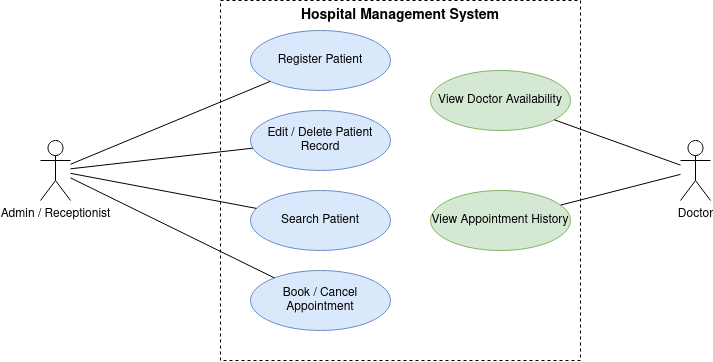

The diagram above was exported from draw.io. Its source (the exported page's mxGraphModel, read from the mxfile embedded in the PNG):
<mxGraphModel dx="1390" dy="745" grid="1" gridSize="10" guides="1" tooltips="1" connect="1" arrows="1" fold="1" page="1" pageScale="1" pageWidth="850" pageHeight="1100" math="0" shadow="0">
  <root>
    <mxCell id="0" />
    <mxCell id="1" parent="0" />
    <mxCell id="boundary" parent="1" style="rounded=0;whiteSpace=wrap;html=1;dashed=1;verticalAlign=top;fontStyle=1;fontSize=14;" value="Hospital Management System" vertex="1">
      <mxGeometry height="360" width="360" x="240" y="80" as="geometry" />
    </mxCell>
    <mxCell id="actorAdmin" parent="1" style="shape=umlActor;verticalLabelPosition=bottom;verticalAlign=top;html=1;outlineConnect=0;" value="Admin / Receptionist" vertex="1">
      <mxGeometry height="60" width="30" x="60" y="220" as="geometry" />
    </mxCell>
    <mxCell id="actorDoctor" parent="1" style="shape=umlActor;verticalLabelPosition=bottom;verticalAlign=top;html=1;outlineConnect=0;" value="Doctor" vertex="1">
      <mxGeometry height="60" width="30" x="700" y="220" as="geometry" />
    </mxCell>
    <mxCell id="uc1" parent="1" style="ellipse;whiteSpace=wrap;html=1;fillColor=#dae8fc;strokeColor=#6c8ebf;" value="Register Patient" vertex="1">
      <mxGeometry height="60" width="140" x="270" y="110" as="geometry" />
    </mxCell>
    <mxCell id="uc2" parent="1" style="ellipse;whiteSpace=wrap;html=1;fillColor=#dae8fc;strokeColor=#6c8ebf;" value="Edit / Delete Patient Record" vertex="1">
      <mxGeometry height="60" width="140" x="270" y="190" as="geometry" />
    </mxCell>
    <mxCell id="uc3" parent="1" style="ellipse;whiteSpace=wrap;html=1;fillColor=#dae8fc;strokeColor=#6c8ebf;" value="Search Patient" vertex="1">
      <mxGeometry height="60" width="140" x="270" y="270" as="geometry" />
    </mxCell>
    <mxCell id="uc4" parent="1" style="ellipse;whiteSpace=wrap;html=1;fillColor=#dae8fc;strokeColor=#6c8ebf;" value="Book / Cancel Appointment" vertex="1">
      <mxGeometry height="60" width="140" x="270" y="350" as="geometry" />
    </mxCell>
    <mxCell id="uc5" parent="1" style="ellipse;whiteSpace=wrap;html=1;fillColor=#d5e8d4;strokeColor=#82b366;" value="View Doctor Availability" vertex="1">
      <mxGeometry height="60" width="140" x="450" y="150" as="geometry" />
    </mxCell>
    <mxCell id="uc6" parent="1" style="ellipse;whiteSpace=wrap;html=1;fillColor=#d5e8d4;strokeColor=#82b366;" value="View Appointment History" vertex="1">
      <mxGeometry height="60" width="140" x="450" y="270" as="geometry" />
    </mxCell>
    <mxCell id="e1" edge="1" parent="1" source="actorAdmin" style="edgeStyle=none;html=1;endArrow=none;" target="uc1">
      <mxGeometry relative="1" as="geometry" />
    </mxCell>
    <mxCell id="e2" edge="1" parent="1" source="actorAdmin" style="edgeStyle=none;html=1;endArrow=none;" target="uc2">
      <mxGeometry relative="1" as="geometry" />
    </mxCell>
    <mxCell id="e3" edge="1" parent="1" source="actorAdmin" style="edgeStyle=none;html=1;endArrow=none;" target="uc3">
      <mxGeometry relative="1" as="geometry" />
    </mxCell>
    <mxCell id="e4" edge="1" parent="1" source="actorAdmin" style="edgeStyle=none;html=1;endArrow=none;" target="uc4">
      <mxGeometry relative="1" as="geometry" />
    </mxCell>
    <mxCell id="e5" edge="1" parent="1" source="actorDoctor" style="edgeStyle=none;html=1;endArrow=none;" target="uc5">
      <mxGeometry relative="1" as="geometry" />
    </mxCell>
    <mxCell id="e6" edge="1" parent="1" source="actorDoctor" style="edgeStyle=none;html=1;endArrow=none;" target="uc6">
      <mxGeometry relative="1" as="geometry" />
    </mxCell>
  </root>
</mxGraphModel>